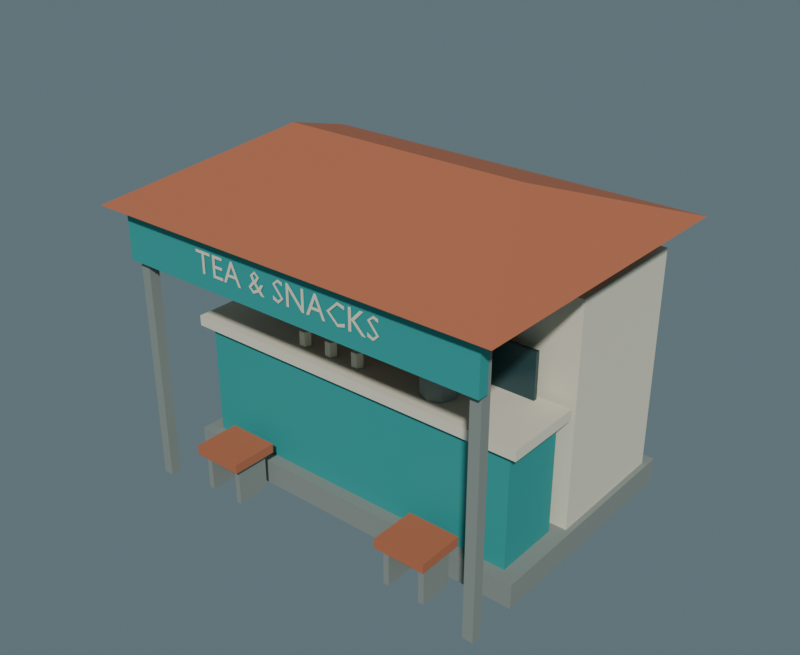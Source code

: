 # Source: KeralaTeaStall.blend  (saved by Blender 4.3.34; exported with 4.5.12 LTS)
import bpy
from mathutils import Matrix  # noqa: F401  (used for matrix-valued properties, if any)

bpy.ops.wm.read_factory_settings(use_empty=True)
scene = bpy.context.scene
scene.name = 'Scene'

# ---- collections
col_keralateastall = bpy.data.collections.new('KeralaTeaStall'); scene.collection.children.link(col_keralateastall)

# ---- materials (node trees are filled in below, after node groups)
mat_warm_lime_plaster = bpy.data.materials.new('Warm_Lime_Plaster')
mat_warm_lime_plaster.diffuse_color = (0.73, 0.69, 0.54, 1.0)
mat_deep_window_glass = bpy.data.materials.new('Deep_Window_Glass')
mat_deep_window_glass.diffuse_color = (0.025, 0.068, 0.075, 1.0)
mat_kerala_teal_trim = bpy.data.materials.new('Kerala_Teal_Trim')
mat_kerala_teal_trim.diffuse_color = (0.025, 0.32, 0.3, 1.0)
mat_terracotta_roof = bpy.data.materials.new('Terracotta_Roof')
mat_terracotta_roof.diffuse_color = (0.45, 0.14, 0.065, 1.0)
mat_stone_and_metal = bpy.data.materials.new('Stone_And_Metal')
mat_stone_and_metal.diffuse_color = (0.24, 0.27, 0.245, 1.0)

# ---- material node trees
mat_warm_lime_plaster.use_nodes = True; mat_warm_lime_plaster.node_tree.nodes.clear()
_N = mat_warm_lime_plaster.node_tree.nodes; _L = mat_warm_lime_plaster.node_tree.links
n0 = _N.new('ShaderNodeBsdfPrincipled'); n0.name = 'Principled BSDF'; n0.location = (10, 300)
n0.inputs[0].default_value = (0.73, 0.69, 0.54, 1.0)
n0.inputs[2].default_value = 0.85
n1 = _N.new('ShaderNodeOutputMaterial'); n1.name = 'Material Output'; n1.location = (300, 300)
_L.new(n0.outputs[0], n1.inputs[0])
n1.is_active_output = True
mat_deep_window_glass.use_nodes = True; mat_deep_window_glass.node_tree.nodes.clear()
_N = mat_deep_window_glass.node_tree.nodes; _L = mat_deep_window_glass.node_tree.links
n0 = _N.new('ShaderNodeBsdfPrincipled'); n0.name = 'Principled BSDF'; n0.location = (10, 300)
n0.inputs[0].default_value = (0.025, 0.068, 0.075, 1.0)
n0.inputs[1].default_value = 0.18
n0.inputs[2].default_value = 0.28
n1 = _N.new('ShaderNodeOutputMaterial'); n1.name = 'Material Output'; n1.location = (300, 300)
_L.new(n0.outputs[0], n1.inputs[0])
n1.is_active_output = True
mat_kerala_teal_trim.use_nodes = True; mat_kerala_teal_trim.node_tree.nodes.clear()
_N = mat_kerala_teal_trim.node_tree.nodes; _L = mat_kerala_teal_trim.node_tree.links
n0 = _N.new('ShaderNodeBsdfPrincipled'); n0.name = 'Principled BSDF'; n0.location = (10, 300)
n0.inputs[0].default_value = (0.025, 0.32, 0.3, 1.0)
n0.inputs[2].default_value = 0.66
n1 = _N.new('ShaderNodeOutputMaterial'); n1.name = 'Material Output'; n1.location = (300, 300)
_L.new(n0.outputs[0], n1.inputs[0])
n1.is_active_output = True
mat_terracotta_roof.use_nodes = True; mat_terracotta_roof.node_tree.nodes.clear()
_N = mat_terracotta_roof.node_tree.nodes; _L = mat_terracotta_roof.node_tree.links
n0 = _N.new('ShaderNodeBsdfPrincipled'); n0.name = 'Principled BSDF'; n0.location = (10, 300)
n0.inputs[0].default_value = (0.45, 0.14, 0.065, 1.0)
n0.inputs[2].default_value = 0.9
n1 = _N.new('ShaderNodeOutputMaterial'); n1.name = 'Material Output'; n1.location = (300, 300)
_L.new(n0.outputs[0], n1.inputs[0])
n1.is_active_output = True
mat_stone_and_metal.use_nodes = True; mat_stone_and_metal.node_tree.nodes.clear()
_N = mat_stone_and_metal.node_tree.nodes; _L = mat_stone_and_metal.node_tree.links
n0 = _N.new('ShaderNodeBsdfPrincipled'); n0.name = 'Principled BSDF'; n0.location = (10, 300)
n0.inputs[0].default_value = (0.24, 0.27, 0.245, 1.0)
n0.inputs[1].default_value = 0.04
n0.inputs[2].default_value = 0.84
n1 = _N.new('ShaderNodeOutputMaterial'); n1.name = 'Material Output'; n1.location = (300, 300)
_L.new(n0.outputs[0], n1.inputs[0])
n1.is_active_output = True

# ---- world
world_urban_preview_world_003 = bpy.data.worlds.new('Urban_Preview_World.003'); scene.world = world_urban_preview_world_003
world_urban_preview_world_003.use_nodes = True; world_urban_preview_world_003.node_tree.nodes.clear()
_N = world_urban_preview_world_003.node_tree.nodes; _L = world_urban_preview_world_003.node_tree.links
n0 = _N.new('ShaderNodeBackground'); n0.name = 'Background'; n0.location = (10, 300)
n0.inputs[0].default_value = (0.22, 0.32, 0.36, 1.0)
n0.inputs[1].default_value = 0.55
n1 = _N.new('ShaderNodeOutputWorld'); n1.name = 'World Output'; n1.location = (300, 300)
_L.new(n0.outputs[0], n1.inputs[0])
n1.is_active_output = True

# ---- meshes
me_keralateastall_warm_lime_plaster = bpy.data.meshes.new('KeralaTeaStall_Warm_Lime_Plaster')
me_keralateastall_warm_lime_plaster.from_pydata([(-1.75, 0.07, 0.12), (1.75, 0.07, 0.12), (1.75, 1.37, 0.12), (-1.75, 1.37, 0.12), (-1.75, 0.07, 2.38), (1.75, 0.07, 2.38), (1.75, 1.37, 2.38), (-1.75, 1.37, 2.38), (-1.75, -0.76, 1.35), (1.75, -0.76, 1.35), (1.75, 0.0, 1.35), (-1.75, 0.0, 1.35), (-1.75, -0.76, 1.45), (1.75, -0.76, 1.45), (1.75, 0.0, 1.45), (-1.75, 0.0, 1.45), (0.9515, -1.38, 2.519), (0.9074, -1.38, 2.533), (0.8474, -1.38, 2.481), (0.9329, -1.38, 2.381), (0.9007, -1.38, 2.356), (0.8485, -1.38, 2.385), (0.8485, -1.38, 2.349), (0.9039, -1.38, 2.33), (0.9593, -1.38, 2.384), (0.8738, -1.38, 2.484), (0.9051, -1.38, 2.508), (0.9515, -1.38, 2.487), (0.7282, -1.38, 2.437), (0.8143, -1.38, 2.531), (0.7789, -1.38, 2.531), (0.6957, -1.38, 2.44), (0.6957, -1.38, 2.531), (0.6673, -1.38, 2.531), (0.6673, -1.38, 2.333), (0.6957, -1.38, 2.333), (0.6957, -1.38, 2.431), (0.7963, -1.38, 2.333), (0.8355, -1.38, 2.333), (0.6305, -1.38, 2.517), (0.5626, -1.38, 2.533), (0.4541, -1.38, 2.429), (0.5609, -1.38, 2.33), (0.6325, -1.38, 2.348), (0.6325, -1.38, 2.379), (0.5635, -1.38, 2.356), (0.4834, -1.38, 2.432), (0.5623, -1.38, 2.507), (0.6305, -1.38, 2.487), (0.3518, -1.38, 2.532), (0.3318, -1.38, 2.532), (0.2468, -1.38, 2.333), (0.2758, -1.38, 2.333), (0.3007, -1.38, 2.391), (0.3848, -1.38, 2.391), (0.4112, -1.38, 2.333), (0.4402, -1.38, 2.333), (0.3413, -1.38, 2.488), (0.3732, -1.38, 2.417), (0.3117, -1.38, 2.417), (0.225, -1.38, 2.531), (0.1984, -1.38, 2.531), (0.1984, -1.38, 2.378), (0.06438, -1.38, 2.531), (0.04176, -1.38, 2.531), (0.04176, -1.38, 2.333), (0.06844, -1.38, 2.333), (0.06844, -1.38, 2.485), (0.2007, -1.38, 2.333), (0.225, -1.38, 2.333), (0.00319, -1.38, 2.519), (-0.04089, -1.38, 2.533), (-0.1009, -1.38, 2.481), (-0.01537, -1.38, 2.381), (-0.04756, -1.38, 2.356), (-0.09976, -1.38, 2.385), (-0.09976, -1.38, 2.349), (-0.04437, -1.38, 2.33), (0.01102, -1.38, 2.384), (-0.07453, -1.38, 2.484), (-0.04321, -1.38, 2.508), (0.00319, -1.38, 2.487), (-0.2308, -1.38, 2.431), (-0.252, -1.38, 2.399), (-0.2799, -1.38, 2.431), (-0.2436, -1.38, 2.484), (-0.2912, -1.38, 2.527), (-0.3419, -1.38, 2.481), (-0.3196, -1.38, 2.436), (-0.3663, -1.38, 2.377), (-0.3164, -1.38, 2.33), (-0.2538, -1.38, 2.36), (-0.2311, -1.38, 2.333), (-0.1946, -1.38, 2.333), (-0.2346, -1.38, 2.379), (-0.2024, -1.38, 2.431), (-0.2712, -1.38, 2.38), (-0.3135, -1.38, 2.356), (-0.3379, -1.38, 2.377), (-0.3033, -1.38, 2.417), (-0.3141, -1.38, 2.484), (-0.2926, -1.38, 2.503), (-0.27, -1.38, 2.483), (-0.2958, -1.38, 2.45), (-0.5435, -1.38, 2.532), (-0.5635, -1.38, 2.532), (-0.6484, -1.38, 2.333), (-0.6194, -1.38, 2.333), (-0.5945, -1.38, 2.391), (-0.5104, -1.38, 2.391), (-0.484, -1.38, 2.333), (-0.455, -1.38, 2.333), (-0.5539, -1.38, 2.488), (-0.522, -1.38, 2.417), (-0.5835, -1.38, 2.417), (-0.6595, -1.38, 2.531), (-0.7717, -1.38, 2.531), (-0.7717, -1.38, 2.333), (-0.6569, -1.38, 2.333), (-0.6569, -1.38, 2.359), (-0.7433, -1.38, 2.359), (-0.7433, -1.38, 2.42), (-0.6624, -1.38, 2.42), (-0.6624, -1.38, 2.446), (-0.7433, -1.38, 2.446), (-0.7433, -1.38, 2.505), (-0.6595, -1.38, 2.505), (-0.7984, -1.38, 2.531), (-0.9637, -1.38, 2.531), (-0.9637, -1.38, 2.505), (-0.8952, -1.38, 2.505), (-0.8952, -1.38, 2.333), (-0.8668, -1.38, 2.333), (-0.8668, -1.38, 2.505), (-0.7984, -1.38, 2.505), (-0.66, -0.55, 1.46), (-0.63, -0.602, 1.46), (-0.57, -0.602, 1.46), (-0.54, -0.55, 1.46), (-0.57, -0.498, 1.46), (-0.63, -0.498, 1.46), (-0.66, -0.55, 1.6), (-0.63, -0.602, 1.6), (-0.57, -0.602, 1.6), (-0.54, -0.55, 1.6), (-0.57, -0.498, 1.6), (-0.63, -0.498, 1.6), (-0.36, -0.55, 1.46), (-0.33, -0.602, 1.46), (-0.27, -0.602, 1.46), (-0.24, -0.55, 1.46), (-0.27, -0.498, 1.46), (-0.33, -0.498, 1.46), (-0.36, -0.55, 1.6), (-0.33, -0.602, 1.6), (-0.27, -0.602, 1.6), (-0.24, -0.55, 1.6), (-0.27, -0.498, 1.6), (-0.33, -0.498, 1.6), (-0.06, -0.55, 1.46), (-0.03, -0.602, 1.46), (0.03, -0.602, 1.46), (0.06, -0.55, 1.46), (0.03, -0.498, 1.46), (-0.03, -0.498, 1.46), (-0.06, -0.55, 1.6), (-0.03, -0.602, 1.6), (0.03, -0.602, 1.6), (0.06, -0.55, 1.6), (0.03, -0.498, 1.6), (-0.03, -0.498, 1.6)], [], [(3, 1, 0), (1, 4, 0), (2, 5, 1), (3, 6, 2), (0, 7, 3), (5, 7, 4), (11, 9, 8), (9, 12, 8), (10, 13, 9), (11, 14, 10), (8, 15, 11), (13, 15, 12), (18, 26, 17), (26, 16, 17), (26, 27, 16), (18, 25, 26), (18, 24, 25), (19, 24, 18), (22, 20, 21), (19, 23, 24), (20, 23, 19), (22, 23, 20), (34, 32, 33), (34, 31, 32), (31, 29, 30), (31, 28, 29), (34, 36, 31), (36, 28, 31), (36, 38, 28), (34, 35, 36), (37, 38, 36), (41, 47, 40), (47, 39, 40), (47, 48, 39), (41, 46, 47), (41, 45, 46), (42, 45, 41), (45, 43, 44), (42, 43, 45), (51, 49, 50), (51, 57, 49), (57, 56, 49), (51, 59, 57), (58, 56, 57), (51, 53, 59), (53, 58, 59), (53, 54, 58), (54, 56, 58), (51, 52, 53), (55, 56, 54), (65, 63, 64), (65, 67, 63), (67, 62, 63), (62, 60, 61), (62, 69, 60), (65, 66, 67), (68, 62, 67), (68, 69, 62), (72, 80, 71), (80, 70, 71), (80, 81, 70), (72, 79, 80), (72, 78, 79), (73, 78, 72), (76, 74, 75), (73, 77, 78), (74, 77, 73), (76, 77, 74), (87, 101, 86), (101, 85, 86), (87, 100, 101), (102, 85, 101), (87, 103, 100), (102, 84, 85), (103, 84, 102), (88, 103, 87), (88, 84, 103), (89, 99, 88), (99, 84, 88), (99, 83, 84), (83, 95, 82), (83, 94, 95), (89, 98, 99), (96, 83, 99), (96, 94, 83), (97, 94, 96), (97, 91, 94), (91, 93, 94), (90, 98, 89), (90, 97, 98), (97, 90, 91), (92, 93, 91), (106, 104, 105), (106, 112, 104), (112, 111, 104), (106, 114, 112), (113, 111, 112), (106, 108, 114), (108, 113, 114), (108, 109, 113), (109, 111, 113), (106, 107, 108), (110, 111, 109), (117, 125, 116), (125, 115, 116), (125, 126, 115), (117, 124, 125), (117, 121, 124), (121, 123, 124), (121, 122, 123), (117, 120, 121), (117, 119, 120), (117, 118, 119), (129, 127, 128), (129, 134, 127), (131, 133, 130), (131, 132, 133), (136, 135, 139), (144, 145, 146), (136, 141, 135), (137, 142, 136), (138, 143, 137), (139, 144, 138), (140, 145, 139), (135, 146, 140), (151, 149, 147), (154, 156, 158), (148, 153, 147), (149, 154, 148), (150, 155, 149), (151, 156, 150), (152, 157, 151), (147, 158, 152), (163, 161, 159), (166, 168, 170), (160, 165, 159), (161, 166, 160), (162, 167, 161), (163, 168, 162), (164, 169, 163), (159, 170, 164), (3, 2, 1), (1, 5, 4), (2, 6, 5), (3, 7, 6), (0, 4, 7), (5, 6, 7), (11, 10, 9), (9, 13, 12), (10, 14, 13), (11, 15, 14), (8, 12, 15), (13, 14, 15), (135, 140, 139), (139, 138, 137), (137, 136, 139), (146, 141, 142), (142, 143, 146), (143, 144, 146), (136, 142, 141), (137, 143, 142), (138, 144, 143), (139, 145, 144), (140, 146, 145), (135, 141, 146), (147, 152, 151), (151, 150, 149), (149, 148, 147), (158, 153, 154), (154, 155, 156), (156, 157, 158), (148, 154, 153), (149, 155, 154), (150, 156, 155), (151, 157, 156), (152, 158, 157), (147, 153, 158), (159, 164, 163), (163, 162, 161), (161, 160, 159), (170, 165, 166), (166, 167, 168), (168, 169, 170), (160, 166, 165), (161, 167, 166), (162, 168, 167), (163, 169, 168), (164, 170, 169), (159, 165, 170)])
me_keralateastall_warm_lime_plaster.materials.append(mat_warm_lime_plaster)
me_keralateastall_warm_lime_plaster.update()
me_keralateastall_deep_window_glass = bpy.data.meshes.new('KeralaTeaStall_Deep_Window_Glass')
me_keralateastall_deep_window_glass.from_pydata([(-1.45, -0.08, 0.87), (1.45, -0.08, 0.87), (1.45, -0.04, 0.87), (-1.45, -0.04, 0.87), (-1.45, -0.08, 1.89), (1.45, -0.08, 1.89), (1.45, -0.04, 1.89), (-1.45, -0.04, 1.89)], [], [(3, 1, 0), (1, 4, 0), (2, 5, 1), (3, 6, 2), (0, 7, 3), (5, 7, 4), (3, 2, 1), (1, 5, 4), (2, 6, 5), (3, 7, 6), (0, 4, 7), (5, 6, 7)])
me_keralateastall_deep_window_glass.materials.append(mat_deep_window_glass)
me_keralateastall_deep_window_glass.update()
me_keralateastall_kerala_teal_trim = bpy.data.meshes.new('KeralaTeaStall_Kerala_Teal_Trim')
me_keralateastall_kerala_teal_trim.from_pydata([(-1.65, -0.685, 0.18), (1.65, -0.685, 0.18), (1.65, -0.035, 0.18), (-1.65, -0.035, 0.18), (-1.65, -0.685, 1.36), (1.65, -0.685, 1.36), (1.65, -0.035, 1.36), (-1.65, -0.035, 1.36), (-1.825, -1.37, 2.19), (1.825, -1.37, 2.19), (1.825, -1.27, 2.19), (-1.825, -1.27, 2.19), (-1.825, -1.37, 2.65), (1.825, -1.37, 2.65), (1.825, -1.27, 2.65), (-1.825, -1.27, 2.65)], [], [(3, 1, 0), (1, 4, 0), (2, 5, 1), (3, 6, 2), (0, 7, 3), (5, 7, 4), (11, 9, 8), (9, 12, 8), (10, 13, 9), (11, 14, 10), (8, 15, 11), (13, 15, 12), (3, 2, 1), (1, 5, 4), (2, 6, 5), (3, 7, 6), (0, 4, 7), (5, 6, 7), (11, 10, 9), (9, 13, 12), (10, 14, 13), (11, 15, 14), (8, 12, 15), (13, 14, 15)])
me_keralateastall_kerala_teal_trim.materials.append(mat_kerala_teal_trim)
me_keralateastall_kerala_teal_trim.update()
me_keralateastall_terracotta_roof = bpy.data.meshes.new('KeralaTeaStall_Terracotta_Roof')
me_keralateastall_terracotta_roof.from_pydata([(-2.0, -1.5, 2.68), (2.0, -1.5, 2.68), (2.0, 1.5, 2.68), (-2.0, 1.5, 2.68), (-1.2, 0.0, 3.2), (1.2, 0.0, 3.2), (-1.3, -1.285, 0.395), (-0.8, -1.285, 0.395), (-0.8, -0.835, 0.395), (-1.3, -0.835, 0.395), (-1.3, -1.285, 0.485), (-0.8, -1.285, 0.485), (-0.8, -0.835, 0.485), (-1.3, -0.835, 0.485), (0.8, -1.285, 0.395), (1.3, -1.285, 0.395), (1.3, -0.835, 0.395), (0.8, -0.835, 0.395), (0.8, -1.285, 0.485), (1.3, -1.285, 0.485), (1.3, -0.835, 0.485), (0.8, -0.835, 0.485)], [], [(1, 4, 0), (1, 2, 5), (3, 5, 2), (3, 0, 4), (3, 1, 0), (9, 7, 6), (7, 10, 6), (8, 11, 7), (9, 12, 8), (6, 13, 9), (11, 13, 10), (17, 15, 14), (15, 18, 14), (16, 19, 15), (17, 20, 16), (14, 21, 17), (19, 21, 18), (1, 5, 4), (3, 4, 5), (3, 2, 1), (9, 8, 7), (7, 11, 10), (8, 12, 11), (9, 13, 12), (6, 10, 13), (11, 12, 13), (17, 16, 15), (15, 19, 18), (16, 20, 19), (17, 21, 20), (14, 18, 21), (19, 20, 21)])
me_keralateastall_terracotta_roof.materials.append(mat_terracotta_roof)
me_keralateastall_terracotta_roof.update()
me_keralateastall_stone_and_metal = bpy.data.meshes.new('KeralaTeaStall_Stone_And_Metal')
me_keralateastall_stone_and_metal.from_pydata([(-1.8, -0.8, 0.0), (1.8, -0.8, 0.0), (1.8, 1.5, 0.0), (-1.8, 1.5, 0.0), (-1.8, -0.8, 0.24), (1.8, -0.8, 0.24), (1.8, 1.5, 0.24), (-1.8, 1.5, 0.24), (-1.8, -1.3, 0.0), (-1.7, -1.3, 0.0), (-1.7, -1.2, 0.0), (-1.8, -1.2, 0.0), (-1.8, -1.3, 2.7), (-1.7, -1.3, 2.7), (-1.7, -1.2, 2.7), (-1.8, -1.2, 2.7), (1.7, -1.3, 0.0), (1.8, -1.3, 0.0), (1.8, -1.2, 0.0), (1.7, -1.2, 0.0), (1.7, -1.3, 2.7), (1.8, -1.3, 2.7), (1.8, -1.2, 2.7), (1.7, -1.2, 2.7), (0.64, -0.47, 1.46), (0.6869, -0.5831, 1.46), (0.8, -0.63, 1.46), (0.9131, -0.5831, 1.46), (0.96, -0.47, 1.46), (0.9131, -0.3569, 1.46), (0.8, -0.31, 1.46), (0.6869, -0.3569, 1.46), (0.64, -0.47, 1.78), (0.6869, -0.5831, 1.78), (0.8, -0.63, 1.78), (0.9131, -0.5831, 1.78), (0.96, -0.47, 1.78), (0.9131, -0.3569, 1.78), (0.8, -0.31, 1.78), (0.6869, -0.3569, 1.78), (0.7, -0.47, 1.78), (0.7293, -0.5407, 1.78), (0.8, -0.57, 1.78), (0.8707, -0.5407, 1.78), (0.9, -0.47, 1.78), (0.8707, -0.3993, 1.78), (0.8, -0.37, 1.78), (0.7293, -0.3993, 1.78), (0.7, -0.47, 1.83), (0.7293, -0.5407, 1.83), (0.8, -0.57, 1.83), (0.8707, -0.5407, 1.83), (0.9, -0.47, 1.83), (0.8707, -0.3993, 1.83), (0.8, -0.37, 1.83), (0.7293, -0.3993, 1.83), (0.9, -0.515, 1.68), (0.915, -0.4925, 1.644), (0.915, -0.4475, 1.644), (0.9, -0.425, 1.68), (0.885, -0.4475, 1.716), (0.885, -0.4925, 1.716), (1.14, -0.515, 1.78), (1.155, -0.4925, 1.744), (1.155, -0.4475, 1.744), (1.14, -0.425, 1.78), (1.125, -0.4475, 1.816), (1.125, -0.4925, 1.816), (-1.258, -1.22, 0.02), (-1.202, -1.22, 0.02), (-1.202, -0.9, 0.02), (-1.258, -0.9, 0.02), (-1.258, -1.22, 0.42), (-1.202, -1.22, 0.42), (-1.202, -0.9, 0.42), (-1.258, -0.9, 0.42), (-0.8975, -1.22, 0.02), (-0.8425, -1.22, 0.02), (-0.8425, -0.9, 0.02), (-0.8975, -0.9, 0.02), (-0.8975, -1.22, 0.42), (-0.8425, -1.22, 0.42), (-0.8425, -0.9, 0.42), (-0.8975, -0.9, 0.42), (0.8425, -1.22, 0.02), (0.8975, -1.22, 0.02), (0.8975, -0.9, 0.02), (0.8425, -0.9, 0.02), (0.8425, -1.22, 0.42), (0.8975, -1.22, 0.42), (0.8975, -0.9, 0.42), (0.8425, -0.9, 0.42), (1.202, -1.22, 0.02), (1.258, -1.22, 0.02), (1.258, -0.9, 0.02), (1.202, -0.9, 0.02), (1.202, -1.22, 0.42), (1.258, -1.22, 0.42), (1.258, -0.9, 0.42), (1.202, -0.9, 0.42)], [], [(3, 1, 0), (1, 4, 0), (2, 5, 1), (3, 6, 2), (0, 7, 3), (5, 7, 4), (11, 9, 8), (9, 12, 8), (10, 13, 9), (11, 14, 10), (8, 15, 11), (13, 15, 12), (19, 17, 16), (17, 20, 16), (18, 21, 17), (19, 22, 18), (16, 23, 19), (21, 23, 20), (30, 28, 26), (35, 37, 39), (25, 32, 24), (26, 33, 25), (27, 34, 26), (28, 35, 27), (29, 36, 28), (30, 37, 29), (31, 38, 30), (24, 39, 31), (46, 44, 42), (51, 53, 55), (41, 48, 40), (42, 49, 41), (43, 50, 42), (44, 51, 43), (45, 52, 44), (46, 53, 45), (47, 54, 46), (40, 55, 47), (58, 57, 56), (65, 66, 67), (56, 63, 62), (58, 63, 57), (58, 65, 64), (59, 66, 65), (61, 66, 60), (56, 67, 61), (71, 69, 68), (69, 72, 68), (70, 73, 69), (71, 74, 70), (68, 75, 71), (73, 75, 72), (79, 77, 76), (77, 80, 76), (78, 81, 77), (79, 82, 78), (76, 83, 79), (81, 83, 80), (87, 85, 84), (85, 88, 84), (86, 89, 85), (87, 90, 86), (84, 91, 87), (89, 91, 88), (95, 93, 92), (93, 96, 92), (94, 97, 93), (95, 98, 94), (92, 99, 95), (97, 99, 96), (3, 2, 1), (1, 5, 4), (2, 6, 5), (3, 7, 6), (0, 4, 7), (5, 6, 7), (11, 10, 9), (9, 13, 12), (10, 14, 13), (11, 15, 14), (8, 12, 15), (13, 14, 15), (19, 18, 17), (17, 21, 20), (18, 22, 21), (19, 23, 22), (16, 20, 23), (21, 22, 23), (24, 31, 30), (30, 29, 28), (28, 27, 26), (26, 25, 24), (24, 30, 26), (39, 32, 33), (33, 34, 35), (35, 36, 37), (37, 38, 39), (39, 33, 35), (25, 33, 32), (26, 34, 33), (27, 35, 34), (28, 36, 35), (29, 37, 36), (30, 38, 37), (31, 39, 38), (24, 32, 39), (40, 47, 46), (46, 45, 44), (44, 43, 42), (42, 41, 40), (40, 46, 42), (55, 48, 49), (49, 50, 51), (51, 52, 53), (53, 54, 55), (55, 49, 51), (41, 49, 48), (42, 50, 49), (43, 51, 50), (44, 52, 51), (45, 53, 52), (46, 54, 53), (47, 55, 54), (40, 48, 55), (56, 61, 58), (61, 60, 58), (60, 59, 58), (67, 62, 63), (63, 64, 67), (64, 65, 67), (56, 57, 63), (58, 64, 63), (58, 59, 65), (59, 60, 66), (61, 67, 66), (56, 62, 67), (71, 70, 69), (69, 73, 72), (70, 74, 73), (71, 75, 74), (68, 72, 75), (73, 74, 75), (79, 78, 77), (77, 81, 80), (78, 82, 81), (79, 83, 82), (76, 80, 83), (81, 82, 83), (87, 86, 85), (85, 89, 88), (86, 90, 89), (87, 91, 90), (84, 88, 91), (89, 90, 91), (95, 94, 93), (93, 97, 96), (94, 98, 97), (95, 99, 98), (92, 96, 99), (97, 98, 99)])
me_keralateastall_stone_and_metal.materials.append(mat_stone_and_metal)
me_keralateastall_stone_and_metal.update()

# ---- objects
ob_keralateastall = bpy.data.objects.new('KeralaTeaStall', None)
ob_keralateastall_warm_lime_plaster = bpy.data.objects.new('KeralaTeaStall_Warm_Lime_Plaster', me_keralateastall_warm_lime_plaster)
ob_keralateastall_deep_window_glass = bpy.data.objects.new('KeralaTeaStall_Deep_Window_Glass', me_keralateastall_deep_window_glass)
ob_keralateastall_kerala_teal_trim = bpy.data.objects.new('KeralaTeaStall_Kerala_Teal_Trim', me_keralateastall_kerala_teal_trim)
ob_keralateastall_terracotta_roof = bpy.data.objects.new('KeralaTeaStall_Terracotta_Roof', me_keralateastall_terracotta_roof)
ob_keralateastall_stone_and_metal = bpy.data.objects.new('KeralaTeaStall_Stone_And_Metal', me_keralateastall_stone_and_metal)

# ---- transforms, parenting, visibility, modifiers, constraints
ob_keralateastall.location = (0.0, 0.0, 0.0)
ob_keralateastall_warm_lime_plaster.parent = ob_keralateastall
ob_keralateastall_warm_lime_plaster.location = (0.0, 0.0, 0.0)
ob_keralateastall_deep_window_glass.parent = ob_keralateastall
ob_keralateastall_deep_window_glass.location = (0.0, 0.0, 0.0)
ob_keralateastall_kerala_teal_trim.parent = ob_keralateastall
ob_keralateastall_kerala_teal_trim.location = (0.0, 0.0, 0.0)
ob_keralateastall_terracotta_roof.parent = ob_keralateastall
ob_keralateastall_terracotta_roof.location = (0.0, 0.0, 0.0)
ob_keralateastall_stone_and_metal.parent = ob_keralateastall
ob_keralateastall_stone_and_metal.location = (0.0, 0.0, 0.0)

# ---- collection membership
col_keralateastall.objects.link(ob_keralateastall)
col_keralateastall.objects.link(ob_keralateastall_warm_lime_plaster)
col_keralateastall.objects.link(ob_keralateastall_deep_window_glass)
col_keralateastall.objects.link(ob_keralateastall_kerala_teal_trim)
col_keralateastall.objects.link(ob_keralateastall_terracotta_roof)
col_keralateastall.objects.link(ob_keralateastall_stone_and_metal)

# ---- scene / render settings (as saved in the file)
scene.frame_start = 1; scene.frame_end = 250; scene.frame_set(1)
scene.render.engine = 'CYCLES'
scene.render.resolution_x = 880
scene.render.resolution_y = 720
scene.cycles.use_denoising = False
scene.cycles.samples = 16
bpy.context.view_layer.update()

# ---- added for rendering (the .blend has no active camera and no usable light): camera, sun
cam_auto = bpy.data.cameras.new('AutoCamera')
cam_auto.lens = 50.0
cam_auto.sensor_width = 36.0
cam_auto.clip_end = 1000.0
ob_auto_camera = bpy.data.objects.new('AutoCamera', cam_auto)
scene.collection.objects.link(ob_auto_camera)
ob_auto_camera.location = (5.49244, -6.59093, 5.99395)
ob_auto_camera.rotation_euler = (1.09748, -7.21219e-08, 0.694738)
scene.camera = ob_auto_camera
light_auto_sun = bpy.data.lights.new('AutoSun', 'SUN')
light_auto_sun.energy = 3.0
light_auto_sun.angle = 0.0523599
ob_auto_sun = bpy.data.objects.new('AutoSun', light_auto_sun)
scene.collection.objects.link(ob_auto_sun)
ob_auto_sun.rotation_euler = (0.872665, 0.174533, 0.523599)
bpy.context.view_layer.update()
